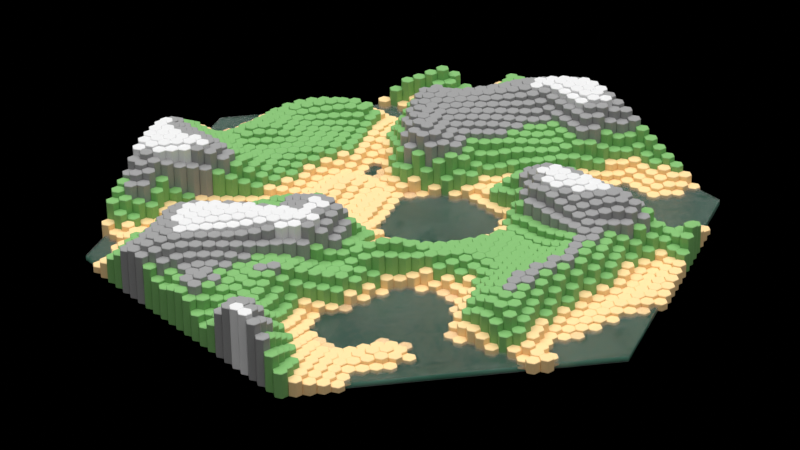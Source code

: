 # Source: hexagone_world.blend  (saved by Blender 3.3.6; exported with 4.5.12 LTS)
import bpy
from mathutils import Matrix  # noqa: F401  (used for matrix-valued properties, if any)

bpy.ops.wm.read_factory_settings(use_empty=True)
scene = bpy.context.scene
scene.name = 'Scene'

# ---- collections
col_cameras = bpy.data.collections.new('CAMERAS'); scene.collection.children.link(col_cameras)
col_lights = bpy.data.collections.new('LIGHTS'); scene.collection.children.link(col_lights)
col_bricks = bpy.data.collections.new('BRICKS'); scene.collection.children.link(col_bricks)
col_map = bpy.data.collections.new('MAP'); scene.collection.children.link(col_map)

# ---- materials (node trees are filled in below, after node groups)
mat_material_008 = bpy.data.materials.new('Material.008')
mat_material_001 = bpy.data.materials.new('Material.001')
mat_material_002 = bpy.data.materials.new('Material.002')
mat_material_003 = bpy.data.materials.new('Material.003')
mat_material_004 = bpy.data.materials.new('Material.004')
mat_water = bpy.data.materials.new('Water')
mat_water.alpha_threshold = 0.0
mat_water.preview_render_type = 'SHADERBALL'
mat_water.diffuse_color = (0.3819, 0.7546, 0.8, 1.0)
mat_water.roughness = 0.5

# ---- node groups
ng_points = bpy.data.node_groups.new('Points', 'GeometryNodeTree')
_s = ng_points.interface.new_socket(name='Geometry', in_out='OUTPUT', socket_type='NodeSocketGeometry')
_s = ng_points.interface.new_socket(name='Count X', in_out='OUTPUT', socket_type='NodeSocketInt')
_s.default_value = 10
_s.min_value = 1
_s.max_value = 10000
_s = ng_points.interface.new_socket(name='Count X', in_out='INPUT', socket_type='NodeSocketInt')
_s.default_value = 10
_s.min_value = 1
_s.max_value = 10000
_s = ng_points.interface.new_socket(name='Count Y', in_out='INPUT', socket_type='NodeSocketInt')
_s.default_value = 10
_s.min_value = 1
_s.max_value = 10000
ng_points.is_modifier = True
_N = ng_points.nodes; _L = ng_points.links
n0 = _N.new('GeometryNodeMeshLine'); n0.name = 'Mesh Line'; n0.location = (37, -20)
n1 = _N.new('NodeGroupOutput'); n1.name = 'Group Output'; n1.location = (251, -25)
n2 = _N.new('ShaderNodeMath'); n2.name = 'Math'; n2.location = (-195, -20)
n2.operation = 'MULTIPLY'
n3 = _N.new('NodeGroupInput'); n3.name = 'Group Input'; n3.location = (-404, -21)
_L.new(n0.outputs[0], n1.inputs[0])
_L.new(n2.outputs[0], n0.inputs[0])
_L.new(n3.outputs[1], n2.inputs[1])
_L.new(n3.outputs[0], n2.inputs[0])
_L.new(n3.outputs[0], n1.inputs[1])
n1.is_active_output = True
ng_hexworld = bpy.data.node_groups.new('HexWorld', 'GeometryNodeTree')
_s = ng_hexworld.interface.new_socket(name='Geometry', in_out='OUTPUT', socket_type='NodeSocketGeometry')
_s = ng_hexworld.interface.new_socket(name='Geometry', in_out='INPUT', socket_type='NodeSocketGeometry')
_s = ng_hexworld.interface.new_socket(name='Height Min', in_out='INPUT', socket_type='NodeSocketFloat')
_s.default_value = 0.1
_s.min_value = -1e+04
_s.max_value = 1e+04
_s = ng_hexworld.interface.new_socket(name='Height Max', in_out='INPUT', socket_type='NodeSocketFloat')
_s.default_value = 5.0
_s.min_value = -1e+04
_s.max_value = 1e+04
_s = ng_hexworld.interface.new_socket(name='Erosion', in_out='INPUT', socket_type='NodeSocketFloat')
_s.default_value = 0.5
_s.min_value = -1e+04
_s.max_value = 1e+04
_s = ng_hexworld.interface.new_socket(name='Sea Level', in_out='INPUT', socket_type='NodeSocketFloat')
_s.default_value = 0.5
_s.min_value = -1e+04
_s.max_value = 1e+04
ng_hexworld.is_modifier = True
# nodes of 'HexWorld' reference scene objects; filled in after objects exist

# ---- material node trees
mat_material_008.use_nodes = True; mat_material_008.node_tree.nodes.clear()
_N = mat_material_008.node_tree.nodes; _L = mat_material_008.node_tree.links
n0 = _N.new('ShaderNodeBsdfPrincipled'); n0.name = 'Principled BSDF'; n0.location = (10, 300)
n0.distribution = 'GGX'
n0.subsurface_method = 'RANDOM_WALK_SKIN'
n0.inputs[0].default_value = (0.0, 0.0, 0.0, 1.0)
n0.inputs[2].default_value = 1.0
n0.inputs[3].default_value = 1.45
n0.inputs[13].default_value = 0.0
n0.inputs[27].default_value = (0.0, 0.0, 0.0, 1.0)
n0.inputs[28].default_value = 1.0
n1 = _N.new('ShaderNodeOutputMaterial'); n1.name = 'Material Output'; n1.location = (300, 300)
_L.new(n0.outputs[0], n1.inputs[0])
n1.is_active_output = True
mat_material_001.use_nodes = True; mat_material_001.node_tree.nodes.clear()
_N = mat_material_001.node_tree.nodes; _L = mat_material_001.node_tree.links
n0 = _N.new('ShaderNodeBsdfPrincipled'); n0.name = 'Principled BSDF'; n0.location = (10, 300)
n0.distribution = 'GGX'
n0.subsurface_method = 'RANDOM_WALK_SKIN'
n0.inputs[0].default_value = (1.0, 0.7061, 0.344, 1.0)
n0.inputs[3].default_value = 1.45
n0.inputs[27].default_value = (0.0, 0.0, 0.0, 1.0)
n0.inputs[28].default_value = 1.0
n1 = _N.new('ShaderNodeOutputMaterial'); n1.name = 'Material Output'; n1.location = (300, 300)
_L.new(n0.outputs[0], n1.inputs[0])
n1.is_active_output = True
mat_material_002.use_nodes = True; mat_material_002.node_tree.nodes.clear()
_N = mat_material_002.node_tree.nodes; _L = mat_material_002.node_tree.links
n0 = _N.new('ShaderNodeBsdfPrincipled'); n0.name = 'Principled BSDF'; n0.location = (10, 300)
n0.distribution = 'GGX'
n0.subsurface_method = 'RANDOM_WALK_SKIN'
n0.inputs[0].default_value = (0.2151, 0.4869, 0.1555, 1.0)
n0.inputs[3].default_value = 1.45
n0.inputs[27].default_value = (0.0, 0.0, 0.0, 1.0)
n0.inputs[28].default_value = 1.0
n1 = _N.new('ShaderNodeOutputMaterial'); n1.name = 'Material Output'; n1.location = (300, 300)
_L.new(n0.outputs[0], n1.inputs[0])
n1.is_active_output = True
mat_material_003.use_nodes = True; mat_material_003.node_tree.nodes.clear()
_N = mat_material_003.node_tree.nodes; _L = mat_material_003.node_tree.links
n0 = _N.new('ShaderNodeBsdfPrincipled'); n0.name = 'Principled BSDF'; n0.location = (10, 300)
n0.distribution = 'GGX'
n0.subsurface_method = 'RANDOM_WALK_SKIN'
n0.inputs[0].default_value = (0.322, 0.322, 0.322, 1.0)
n0.inputs[3].default_value = 1.45
n0.inputs[27].default_value = (0.0, 0.0, 0.0, 1.0)
n0.inputs[28].default_value = 1.0
n1 = _N.new('ShaderNodeOutputMaterial'); n1.name = 'Material Output'; n1.location = (300, 300)
_L.new(n0.outputs[0], n1.inputs[0])
n1.is_active_output = True
mat_material_004.use_nodes = True; mat_material_004.node_tree.nodes.clear()
_N = mat_material_004.node_tree.nodes; _L = mat_material_004.node_tree.links
n0 = _N.new('ShaderNodeBsdfPrincipled'); n0.name = 'Principled BSDF'; n0.location = (10, 300)
n0.distribution = 'GGX'
n0.subsurface_method = 'RANDOM_WALK_SKIN'
n0.inputs[3].default_value = 1.45
n0.inputs[27].default_value = (0.0, 0.0, 0.0, 1.0)
n0.inputs[28].default_value = 1.0
n1 = _N.new('ShaderNodeOutputMaterial'); n1.name = 'Material Output'; n1.location = (300, 300)
_L.new(n0.outputs[0], n1.inputs[0])
n1.is_active_output = True
mat_water.use_nodes = True; mat_water.node_tree.nodes.clear()
_N = mat_water.node_tree.nodes; _L = mat_water.node_tree.links
n0 = _N.new('NodeFrame'); n0.name = 'Frame.001'; n0.location = (-2035, 508)
n0.label = 'Normal Map'
n0.width = 1600
n1 = _N.new('NodeFrame'); n1.name = 'Frame'; n1.location = (409, 131)
n1.label = 'Foam'
n1.width = 900
n2 = _N.new('NodeFrame'); n2.name = 'Frame.002'; n2.location = (-409, -58)
n2.label = 'Shadows'
n2.width = 800
n3 = _N.new('ShaderNodeBsdfAnisotropic'); n3.name = 'Glossy BSDF'; n3.location = (-100, 100)
n3.distribution = 'BECKMANN'
n3.inputs[0].default_value = (1.0, 1.0, 1.0, 1.0)
n3.inputs[1].default_value = 0.3162
n4 = _N.new('ShaderNodeFresnel'); n4.name = 'Fresnel'; n4.location = (-100, 400)
n4.inputs[0].default_value = 1.3
n5 = _N.new('NodeReroute'); n5.name = 'Reroute.001'; n5.location = (100, 500)
n5.width = 16
n5.socket_idname = 'NodeSocketFloat'
n6 = _N.new('ShaderNodeLightPath'); n6.name = 'Light Path'; n6.location = (-100, 700)
n7 = _N.new('ShaderNodeMath'); n7.name = 'Math.001'; n7.location = (252, 630)
n8 = _N.new('ShaderNodeMath'); n8.name = 'Math'; n8.location = (100, 700)
n9 = _N.new('ShaderNodeBsdfGlass'); n9.name = 'Glass BSDF'; n9.location = (-100, 300)
n9.distribution = 'BECKMANN'
n9.inputs[1].default_value = 0.2236
n9.inputs[2].default_value = 1.3
n10 = _N.new('ShaderNodeMixShader'); n10.name = 'Mix Shader'; n10.location = (200, 300)
n11 = _N.new('ShaderNodeMixShader'); n11.name = 'Mix Shader.001'; n11.location = (500, 300)
n12 = _N.new('ShaderNodeNewGeometry'); n12.name = 'Geometry.002'; n12.location = (500, 600)
n13 = _N.new('ShaderNodeMix'); n13.name = 'Mix.003'; n13.location = (700, 600)
n13.data_type = 'RGBA'
n13.clamp_result = True
n13.inputs[0].default_value = 1.0
n14 = _N.new('ShaderNodeNewGeometry'); n14.name = 'Geometry.001'; n14.location = (500, 900)
n15 = _N.new('ShaderNodeSeparateColor'); n15.name = 'Separate RGB.001'; n15.location = (900, 600)
n16 = _N.new('ShaderNodeMix'); n16.name = 'Mix.004'; n16.location = (1100, 700)
n16.data_type = 'RGBA'
n16.blend_type = 'MULTIPLY'
n16.inputs[0].default_value = 1.0
n17 = _N.new('ShaderNodeValToRGB'); n17.name = 'ColorRamp.003'; n17.location = (700, 900)
n17.label = 'Foam Factor'
n17.color_ramp.interpolation = 'EASE'
while len(n17.color_ramp.elements) > 1: n17.color_ramp.elements.remove(n17.color_ramp.elements[-1])
n17.color_ramp.elements[0].position = 0.6425; n17.color_ramp.elements[0].color = (0.0, 0.0, 0.0, 1.0)
_e = n17.color_ramp.elements.new(0.7295); _e.color = (1.0, 1.0, 1.0, 1.0)
n18 = _N.new('ShaderNodeMixShader'); n18.name = 'Mix Shader.003'; n18.location = (1300, 300)
n19 = _N.new('NodeReroute'); n19.name = 'Reroute'; n19.location = (1379, -537)
n19.width = 16
n19.socket_idname = 'NodeSocketShader'
n20 = _N.new('ShaderNodeVolumeScatter'); n20.name = 'Volume Scatter'; n20.location = (900, -500)
n20.label = 'Volume Color/Density'
n20.width = 140
n20.inputs[0].default_value = (0.04909, 0.2182, 0.1212, 1.0)
n20.inputs[1].default_value = 3.0
n21 = _N.new('NodeReroute'); n21.name = 'Reroute.003'; n21.location = (381, 201)
n21.width = 16
n21.socket_idname = 'NodeSocketShader'
n22 = _N.new('NodeReroute'); n22.name = 'Reroute.004'; n22.location = (900, 257)
n22.width = 16
n22.socket_idname = 'NodeSocketShader'
n23 = _N.new('ShaderNodeTexNoise'); n23.name = 'Musgrave Texture'; n23.location = (430, -630)
n23.width = 150
n23.normalize = False
n23.inputs[3].default_value = 13.0
n23.inputs[4].default_value = 0.9862
n23.inputs[5].default_value = 4.0
n24 = _N.new('ShaderNodeValToRGB'); n24.name = 'ColorRamp.001'; n24.location = (730, -630)
while len(n24.color_ramp.elements) > 1: n24.color_ramp.elements.remove(n24.color_ramp.elements[-1])
n24.color_ramp.elements[0].position = 0.0; n24.color_ramp.elements[0].color = (0.0, 0.0, 0.0, 1.0)
_e = n24.color_ramp.elements.new(1.0); _e.color = (1.0, 1.0, 1.0, 1.0)
n25 = _N.new('ShaderNodeSeparateColor'); n25.name = 'Separate RGB'; n25.location = (1030, -30)
n26 = _N.new('ShaderNodeMapping'); n26.name = 'Mapping'; n26.location = (230, -330)
n26.inputs[2].default_value = (0.0, 2.618, 0.0)
n27 = _N.new('ShaderNodeTexCoord'); n27.name = 'Texture Coordinate'; n27.location = (30, -330)
n28 = _N.new('ShaderNodeTexWave'); n28.name = 'Wave Texture'; n28.location = (530, -330)
n28.bands_direction = 'DIAGONAL'
n28.rings_direction = 'SPHERICAL'
n28.inputs[1].default_value = 3.0
n28.inputs[2].default_value = 2.0
n28.inputs[3].default_value = 50.0
n28.inputs[4].default_value = 2.0
n28.inputs[6].default_value = 1.571
n29 = _N.new('ShaderNodeMix'); n29.name = 'Mix'; n29.location = (1030, -330)
n29.data_type = 'RGBA'
n29.inputs[0].default_value = 0.3
n30 = _N.new('ShaderNodeValToRGB'); n30.name = 'ColorRamp.002'; n30.location = (730, -330)
n30.color_ramp.interpolation = 'B_SPLINE'
while len(n30.color_ramp.elements) > 1: n30.color_ramp.elements.remove(n30.color_ramp.elements[-1])
n30.color_ramp.elements[0].position = 0.3682; n30.color_ramp.elements[0].color = (0.01002, 0.01002, 0.01002, 1.0)
_e = n30.color_ramp.elements.new(1.0); _e.color = (0.625, 0.625, 0.625, 1.0)
n31 = _N.new('ShaderNodeMix'); n31.name = 'Mix.001'; n31.location = (1230, -330)
n31.data_type = 'RGBA'
n32 = _N.new('ShaderNodeNewGeometry'); n32.name = 'Geometry'; n32.location = (630, -30)
n33 = _N.new('ShaderNodeMix'); n33.name = 'Mix.002'; n33.location = (830, -30)
n33.data_type = 'RGBA'
n33.clamp_result = True
n33.inputs[0].default_value = 1.0
n34 = _N.new('ShaderNodeBump'); n34.name = 'Bump'; n34.location = (1430, -330)
n34.label = 'Ripple Stength'
n34.inputs[0].default_value = 0.5417
n34.inputs[1].default_value = 0.8
n34.inputs[2].default_value = 1.0
n35 = _N.new('NodeReroute'); n35.name = 'Reroute.002'; n35.location = (497, -328)
n35.width = 16
n35.socket_idname = 'NodeSocketShader'
n36 = _N.new('ShaderNodeBsdfTransparent'); n36.name = 'Transparent BSDF.001'; n36.location = (30, -330)
n37 = _N.new('ShaderNodeBsdfDiffuse'); n37.name = 'Diffuse BSDF.001'; n37.location = (30, -203)
n37.inputs[0].default_value = (1.0, 1.0, 1.0, 1.0)
n38 = _N.new('ShaderNodeTexNoise'); n38.name = 'Noise Texture'; n38.location = (30, -30)
n38.inputs[2].default_value = 120.0
n38.inputs[3].default_value = 0.05
n39 = _N.new('ShaderNodeValToRGB'); n39.name = 'ColorRamp.004'; n39.location = (230, -30)
n39.color_ramp.interpolation = 'EASE'
while len(n39.color_ramp.elements) > 1: n39.color_ramp.elements.remove(n39.color_ramp.elements[-1])
n39.color_ramp.elements[0].position = 0.2682; n39.color_ramp.elements[0].color = (0.003936, 0.003936, 0.003936, 1.0)
_e = n39.color_ramp.elements.new(0.4818); _e.color = (1.0, 1.0, 1.0, 1.0)
n40 = _N.new('ShaderNodeMixShader'); n40.name = 'Mix Shader.006'; n40.location = (230, -254)
n40.inputs[0].default_value = 0.3
n41 = _N.new('ShaderNodeBsdfAnisotropic'); n41.name = 'Glossy BSDF.001'; n41.location = (530, -353)
n41.distribution = 'GGX'
n41.inputs[0].default_value = (1.0, 1.0, 1.0, 1.0)
n41.inputs[1].default_value = 0.4472
n42 = _N.new('ShaderNodeMixShader'); n42.name = 'Mix Shader.005'; n42.location = (730, -230)
n43 = _N.new('ShaderNodeFresnel'); n43.name = 'Fresnel.001'; n43.location = (530, -130)
n43.inputs[0].default_value = 1.35
n44 = _N.new('ShaderNodeMixShader'); n44.name = 'Mix Shader.004'; n44.location = (530, -230)
n45 = _N.new('ShaderNodeBsdfDiffuse'); n45.name = 'Diffuse BSDF'; n45.location = (330, -330)
n45.inputs[0].default_value = (0.06387, 0.06387, 0.06387, 1.0)
n46 = _N.new('ShaderNodeValToRGB'); n46.name = 'ColorRamp'; n46.location = (230, -30)
while len(n46.color_ramp.elements) > 1: n46.color_ramp.elements.remove(n46.color_ramp.elements[-1])
n46.color_ramp.elements[0].position = 0.0; n46.color_ramp.elements[0].color = (0.05088, 0.05088, 0.05088, 1.0)
_e = n46.color_ramp.elements.new(1.0); _e.color = (0.3376, 0.3376, 0.3376, 1.0)
n47 = _N.new('ShaderNodeBsdfTransparent'); n47.name = 'Transparent BSDF'; n47.location = (330, -249)
n48 = _N.new('ShaderNodeMixShader'); n48.name = 'Mix Shader.002'; n48.location = (630, -230)
n49 = _N.new('ShaderNodeTexVoronoi'); n49.name = 'Voronoi Texture'; n49.location = (30, -30)
n49.inputs[2].default_value = 10.0
n50 = _N.new('ShaderNodeOutputMaterial'); n50.name = 'Material Output'; n50.location = (1500, 300)
n51 = _N.new('ShaderNodeMath'); n51.name = 'Math.002'; n51.location = (-319, 224)
n51.operation = 'MULTIPLY'
n23.parent = n0
n24.parent = n0
n25.parent = n0
n26.parent = n0
n27.parent = n0
n28.parent = n0
n29.parent = n0
n30.parent = n0
n31.parent = n0
n32.parent = n0
n33.parent = n0
n34.parent = n0
n35.parent = n1
n36.parent = n1
n37.parent = n1
n38.parent = n1
n39.parent = n1
n40.parent = n1
n41.parent = n1
n42.parent = n1
n43.parent = n1
n44.parent = n1
n45.parent = n2
n46.parent = n2
n47.parent = n2
n48.parent = n2
n49.parent = n2
_L.new(n26.outputs[0], n28.inputs[0])
_L.new(n27.outputs[0], n26.inputs[0])
_L.new(n34.outputs[0], n9.inputs[3])
_L.new(n20.outputs[0], n19.inputs[0])
_L.new(n9.outputs[0], n10.inputs[1])
_L.new(n3.outputs[0], n10.inputs[2])
_L.new(n4.outputs[0], n10.inputs[0])
_L.new(n34.outputs[0], n3.inputs[4])
_L.new(n10.outputs[0], n11.inputs[1])
_L.new(n8.outputs[0], n7.inputs[0])
_L.new(n6.outputs[1], n8.inputs[0])
_L.new(n6.outputs[2], n8.inputs[1])
_L.new(n5.outputs[0], n7.inputs[1])
_L.new(n6.outputs[3], n5.inputs[0])
_L.new(n7.outputs[0], n11.inputs[0])
_L.new(n21.outputs[0], n11.inputs[2])
_L.new(n47.outputs[0], n48.inputs[1])
_L.new(n46.outputs[0], n48.inputs[0])
_L.new(n45.outputs[0], n48.inputs[2])
_L.new(n23.outputs[0], n24.inputs[0])
_L.new(n24.outputs[0], n29.inputs[7])
_L.new(n31.outputs[2], n34.inputs[3])
_L.new(n33.outputs[2], n25.inputs[0])
_L.new(n32.outputs[1], n33.inputs[7])
_L.new(n25.outputs[2], n31.inputs[0])
_L.new(n29.outputs[2], n31.inputs[7])
_L.new(n28.outputs[0], n30.inputs[0])
_L.new(n30.outputs[0], n29.inputs[6])
_L.new(n14.outputs[7], n17.inputs[0])
_L.new(n42.outputs[0], n18.inputs[2])
_L.new(n43.outputs[0], n42.inputs[0])
_L.new(n41.outputs[0], n42.inputs[2])
_L.new(n44.outputs[0], n42.inputs[1])
_L.new(n39.outputs[0], n44.inputs[0])
_L.new(n38.outputs[0], n39.inputs[0])
_L.new(n40.outputs[0], n44.inputs[1])
_L.new(n37.outputs[0], n40.inputs[1])
_L.new(n36.outputs[0], n40.inputs[2])
_L.new(n35.outputs[0], n44.inputs[2])
_L.new(n13.outputs[2], n15.inputs[0])
_L.new(n12.outputs[1], n13.inputs[7])
_L.new(n16.outputs[2], n18.inputs[0])
_L.new(n17.outputs[0], n16.inputs[6])
_L.new(n15.outputs[2], n16.inputs[7])
_L.new(n18.outputs[0], n50.inputs[0])
_L.new(n48.outputs[0], n21.inputs[0])
_L.new(n22.outputs[0], n18.inputs[1])
_L.new(n22.outputs[0], n35.inputs[0])
_L.new(n11.outputs[0], n22.inputs[0])
_L.new(n19.outputs[0], n50.inputs[1])
_L.new(n51.outputs[0], n46.inputs[0])
_L.new(n49.outputs[0], n51.inputs[0])
_L.new(n49.outputs[0], n51.inputs[1])
n50.is_active_output = True

# ---- world
world_world = bpy.data.worlds.new('World'); scene.world = world_world
world_world.use_nodes = True; world_world.node_tree.nodes.clear()
_N = world_world.node_tree.nodes; _L = world_world.node_tree.links
n0 = _N.new('ShaderNodeOutputWorld'); n0.name = 'World Output'; n0.location = (300, 300)
n1 = _N.new('ShaderNodeBackground'); n1.name = 'Background'; n1.location = (10, 300)
n1.inputs[0].default_value = (0.05088, 0.05088, 0.05088, 1.0)
_L.new(n1.outputs[0], n0.inputs[0])
n0.is_active_output = True
world_world.color = (0.05088, 0.05088, 0.05088)
world_world.use_sun_shadow = False
world_world.sun_shadow_jitter_overblur = 0.0

# ---- cameras
cam_camera_001 = bpy.data.cameras.new('Camera.001')
cam_camera_001.lens = 120.0

# ---- lights
light_sun = bpy.data.lights.new('Sun', 'SUN')
light_sun.transmission_factor = 0.0
light_sun.angle = 1.46
light_sun.energy = 3.64
light_sun.shadow_soft_size = 0.125
light_sun.cycles.is_caustics_light = True

# ---- meshes
me_plane_001 = bpy.data.meshes.new('Plane.001')
me_plane_001.from_pydata([(-1.0, -1.0, 0.0), (1.0, -1.0, 0.0), (-1.0, 1.0, 0.0), (1.0, 1.0, 0.0)], [], [(0, 1, 3, 2)])
_uv = me_plane_001.uv_layers.new(name='UVMap')
_uv.uv.foreach_set('vector', [0.0, 0.0, 1.0, 0.0, 1.0, 1.0, 0.0, 1.0])
me_plane_001.materials.append(mat_material_008)
me_plane_001.update()
me_cylinder_007 = bpy.data.meshes.new('Cylinder.007')
me_cylinder_007.from_pydata([(0.0, 1.0, 0.0), (0.0, 1.0, 2.0), (0.866, 0.5, 0.0), (0.866, 0.5, 2.0), (0.866, -0.5, 0.0), (0.866, -0.5, 2.0), (0.0, -1.0, 0.0), (0.0, -1.0, 2.0), (-0.866, -0.5, 0.0), (-0.866, -0.5, 2.0), (-0.866, 0.5, 0.0), (-0.866, 0.5, 2.0)], [], [(0, 1, 3, 2), (2, 3, 5, 4), (4, 5, 7, 6), (6, 7, 9, 8), (3, 1, 11, 9, 7, 5), (8, 9, 11, 10), (10, 11, 1, 0), (0, 2, 4, 6, 8, 10)])
_uv = me_cylinder_007.uv_layers.new(name='UVMap')
_uv.uv.foreach_set('vector', [1.0, 0.5, 1.0, 1.0, 0.8333, 1.0, 0.8333, 0.5, 0.8333, 0.5, 0.8333, 1.0, 0.6667, 1.0, 0.6667, 0.5, 0.6667, 0.5, 0.6667, 1.0, 0.5, 1.0, 0.5, 0.5, 0.5, 0.5, 0.5, 1.0, 0.3333, 1.0, 0.3333, 0.5, 0.4578, 0.37, 0.25, 0.49, 0.04215, 0.37, 0.04215, 0.13, 0.25, 0.01, 0.4578, 0.13, 0.3333, 0.5, 0.3333, 1.0, 0.1667, 1.0, 0.1667, 0.5, 0.1667, 0.5, 0.1667, 1.0, -8.941e-08, 1.0, -8.941e-08, 0.5, 0.75, 0.49, 0.9578, 0.37, 0.9578, 0.13, 0.75, 0.01, 0.5422, 0.13, 0.5422, 0.37])
me_cylinder_007.materials.append(mat_material_001)
me_cylinder_007.update()
me_cylinder_008 = bpy.data.meshes.new('Cylinder.008')
me_cylinder_008.from_pydata([(0.0, 1.0, 0.0), (0.0, 1.0, 2.0), (0.866, 0.5, 0.0), (0.866, 0.5, 2.0), (0.866, -0.5, 0.0), (0.866, -0.5, 2.0), (0.0, -1.0, 0.0), (0.0, -1.0, 2.0), (-0.866, -0.5, 0.0), (-0.866, -0.5, 2.0), (-0.866, 0.5, 0.0), (-0.866, 0.5, 2.0)], [], [(0, 1, 3, 2), (2, 3, 5, 4), (4, 5, 7, 6), (6, 7, 9, 8), (3, 1, 11, 9, 7, 5), (8, 9, 11, 10), (10, 11, 1, 0), (0, 2, 4, 6, 8, 10)])
_uv = me_cylinder_008.uv_layers.new(name='UVMap')
_uv.uv.foreach_set('vector', [1.0, 0.5, 1.0, 1.0, 0.8333, 1.0, 0.8333, 0.5, 0.8333, 0.5, 0.8333, 1.0, 0.6667, 1.0, 0.6667, 0.5, 0.6667, 0.5, 0.6667, 1.0, 0.5, 1.0, 0.5, 0.5, 0.5, 0.5, 0.5, 1.0, 0.3333, 1.0, 0.3333, 0.5, 0.4578, 0.37, 0.25, 0.49, 0.04215, 0.37, 0.04215, 0.13, 0.25, 0.01, 0.4578, 0.13, 0.3333, 0.5, 0.3333, 1.0, 0.1667, 1.0, 0.1667, 0.5, 0.1667, 0.5, 0.1667, 1.0, -8.941e-08, 1.0, -8.941e-08, 0.5, 0.75, 0.49, 0.9578, 0.37, 0.9578, 0.13, 0.75, 0.01, 0.5422, 0.13, 0.5422, 0.37])
me_cylinder_008.materials.append(mat_material_002)
me_cylinder_008.update()
me_cylinder_009 = bpy.data.meshes.new('Cylinder.009')
me_cylinder_009.from_pydata([(0.0, 1.0, 0.0), (0.0, 1.0, 2.0), (0.866, 0.5, 0.0), (0.866, 0.5, 2.0), (0.866, -0.5, 0.0), (0.866, -0.5, 2.0), (0.0, -1.0, 0.0), (0.0, -1.0, 2.0), (-0.866, -0.5, 0.0), (-0.866, -0.5, 2.0), (-0.866, 0.5, 0.0), (-0.866, 0.5, 2.0)], [], [(0, 1, 3, 2), (2, 3, 5, 4), (4, 5, 7, 6), (6, 7, 9, 8), (3, 1, 11, 9, 7, 5), (8, 9, 11, 10), (10, 11, 1, 0), (0, 2, 4, 6, 8, 10)])
_uv = me_cylinder_009.uv_layers.new(name='UVMap')
_uv.uv.foreach_set('vector', [1.0, 0.5, 1.0, 1.0, 0.8333, 1.0, 0.8333, 0.5, 0.8333, 0.5, 0.8333, 1.0, 0.6667, 1.0, 0.6667, 0.5, 0.6667, 0.5, 0.6667, 1.0, 0.5, 1.0, 0.5, 0.5, 0.5, 0.5, 0.5, 1.0, 0.3333, 1.0, 0.3333, 0.5, 0.4578, 0.37, 0.25, 0.49, 0.04215, 0.37, 0.04215, 0.13, 0.25, 0.01, 0.4578, 0.13, 0.3333, 0.5, 0.3333, 1.0, 0.1667, 1.0, 0.1667, 0.5, 0.1667, 0.5, 0.1667, 1.0, -8.941e-08, 1.0, -8.941e-08, 0.5, 0.75, 0.49, 0.9578, 0.37, 0.9578, 0.13, 0.75, 0.01, 0.5422, 0.13, 0.5422, 0.37])
me_cylinder_009.materials.append(mat_material_003)
me_cylinder_009.update()
me_cylinder_010 = bpy.data.meshes.new('Cylinder.010')
me_cylinder_010.from_pydata([(0.0, 1.0, 0.0), (0.0, 1.0, 2.0), (0.866, 0.5, 0.0), (0.866, 0.5, 2.0), (0.866, -0.5, 0.0), (0.866, -0.5, 2.0), (0.0, -1.0, 0.0), (0.0, -1.0, 2.0), (-0.866, -0.5, 0.0), (-0.866, -0.5, 2.0), (-0.866, 0.5, 0.0), (-0.866, 0.5, 2.0)], [], [(0, 1, 3, 2), (2, 3, 5, 4), (4, 5, 7, 6), (6, 7, 9, 8), (3, 1, 11, 9, 7, 5), (8, 9, 11, 10), (10, 11, 1, 0), (0, 2, 4, 6, 8, 10)])
_uv = me_cylinder_010.uv_layers.new(name='UVMap')
_uv.uv.foreach_set('vector', [1.0, 0.5, 1.0, 1.0, 0.8333, 1.0, 0.8333, 0.5, 0.8333, 0.5, 0.8333, 1.0, 0.6667, 1.0, 0.6667, 0.5, 0.6667, 0.5, 0.6667, 1.0, 0.5, 1.0, 0.5, 0.5, 0.5, 0.5, 0.5, 1.0, 0.3333, 1.0, 0.3333, 0.5, 0.4578, 0.37, 0.25, 0.49, 0.04215, 0.37, 0.04215, 0.13, 0.25, 0.01, 0.4578, 0.13, 0.3333, 0.5, 0.3333, 1.0, 0.1667, 1.0, 0.1667, 0.5, 0.1667, 0.5, 0.1667, 1.0, -8.941e-08, 1.0, -8.941e-08, 0.5, 0.75, 0.49, 0.9578, 0.37, 0.9578, 0.13, 0.75, 0.01, 0.5422, 0.13, 0.5422, 0.37])
me_cylinder_010.materials.append(mat_material_004)
me_cylinder_010.update()
me_plane = bpy.data.meshes.new('Plane')
me_plane.from_pydata([(-1.0, -1.0, 0.0), (1.0, -1.0, 0.0), (-1.0, 1.0, 0.0), (1.0, 1.0, 0.0)], [], [(0, 1, 3, 2)])
_uv = me_plane.uv_layers.new(name='UVMap')
_uv.uv.foreach_set('vector', [0.0, 0.0, 1.0, 0.0, 1.0, 1.0, 0.0, 1.0])
me_plane.materials.append(mat_water)
me_plane.update()

# ---- objects
ob_plane_001 = bpy.data.objects.new('Plane.001', me_plane_001)
ob_camera = bpy.data.objects.new('Camera', cam_camera_001)
ob_sun = bpy.data.objects.new('Sun', light_sun)
ob_cylinder = bpy.data.objects.new('Cylinder', me_cylinder_007)
ob_cylinder_001 = bpy.data.objects.new('Cylinder.001', me_cylinder_008)
ob_cylinder_002 = bpy.data.objects.new('Cylinder.002', me_cylinder_009)
ob_cylinder_003 = bpy.data.objects.new('Cylinder.003', me_cylinder_010)
ob_plane = bpy.data.objects.new('Plane', me_plane)
ob_world = bpy.data.objects.new('WORLD', None)
ob_texture = bpy.data.objects.new('TEXTURE', None)
_N = ng_hexworld.nodes; _L = ng_hexworld.links
n0 = _N.new('GeometryNodeStoreNamedAttribute'); n0.name = 'Store Named Attribute'; n0.location = (4470, 605)
n0.data_type = 'FLOAT_VECTOR'
n0.domain = 'CORNER'
n0.inputs[2].default_value = 'uv_map'
n1 = _N.new('ShaderNodeMath'); n1.name = 'Math'; n1.location = (-848, -92)
n1.operation = 'MODULO'
n1.inputs[1].default_value = 10.0
n2 = _N.new('ShaderNodeMath'); n2.name = 'Math.001'; n2.location = (-848, -92)
n2.operation = 'MODULO'
n2.inputs[1].default_value = 10.0
n3 = _N.new('GeometryNodeInputIndex'); n3.name = 'Index'; n3.location = (-1107, -148)
n4 = _N.new('ShaderNodeMath'); n4.name = 'Math.003'; n4.location = (-855, -291)
n4.operation = 'DIVIDE'
n5 = _N.new('ShaderNodeMath'); n5.name = 'Math.004'; n5.location = (-658, -289)
n5.operation = 'FLOOR'
n5.inputs[1].default_value = 10.0
n6 = _N.new('ShaderNodeMath'); n6.name = 'Math.002'; n6.location = (-848, -92)
n6.operation = 'MODULO'
n7 = _N.new('ShaderNodeMath'); n7.name = 'Math.006'; n7.location = (214, -35)
n8 = _N.new('ShaderNodeMath'); n8.name = 'Math.005'; n8.location = (-352, -343)
n8.operation = 'MODULO'
n8.inputs[1].default_value = 2.0
n9 = _N.new('ShaderNodeMath'); n9.name = 'Math.007'; n9.location = (-75, -291)
n9.operation = 'MULTIPLY'
n10 = _N.new('ShaderNodeCombineXYZ'); n10.name = 'Combine XYZ'; n10.location = (414, -36)
n11 = _N.new('ShaderNodeVectorMath'); n11.name = 'Vector Math'; n11.location = (607, -36)
n11.operation = 'MULTIPLY'
n11.inputs[1].default_value = (1.732, 1.5, 1.0)
n12 = _N.new('GeometryNodeSetPosition'); n12.name = 'Set Position'; n12.location = (852, 43)
n13 = _N.new('GeometryNodeBoundBox'); n13.name = 'Bounding Box'; n13.location = (1065, -9)
n14 = _N.new('ShaderNodeVectorMath'); n14.name = 'Vector Math.001'; n14.location = (1260, -9)
n15 = _N.new('ShaderNodeVectorMath'); n15.name = 'Vector Math.002'; n15.location = (1457, -12)
n15.operation = 'SCALE'
n15.inputs[3].default_value = -0.5
n16 = _N.new('GeometryNodeSetPosition'); n16.name = 'Set Position.001'; n16.location = (1713, 73)
n17 = _N.new('GeometryNodeGroup'); n17.name = 'Group'; n17.location = (-1110, 27)
n17.node_tree = ng_points
n17.inputs[0].default_value = 200
n17.inputs[1].default_value = 201
n18 = _N.new('ShaderNodeTexGradient'); n18.name = 'Gradient Texture'; n18.location = (2004, -320)
n18.gradient_type = 'RADIAL'
n19 = _N.new('ShaderNodeMath'); n19.name = 'Math.008'; n19.location = (2164, -322)
n19.operation = 'MULTIPLY'
n19.inputs[1].default_value = 6.0
n20 = _N.new('ShaderNodeMath'); n20.name = 'Math.009'; n20.location = (2343, -324)
n20.operation = 'FLOOR'
n20.inputs[1].default_value = 6.0
n21 = _N.new('ShaderNodeMath'); n21.name = 'Math.010'; n21.location = (2524, -324)
n22 = _N.new('ShaderNodeMath'); n22.name = 'Math.011'; n22.location = (2700, -323)
n22.operation = 'DIVIDE'
n22.inputs[1].default_value = 6.0
n23 = _N.new('ShaderNodeMath'); n23.name = 'Math.012'; n23.location = (2861, -325)
n23.operation = 'MULTIPLY'
n23.inputs[1].default_value = 6.283
n24 = _N.new('ShaderNodeMath'); n24.name = 'Math.013'; n24.location = (3034, -218)
n24.operation = 'COSINE'
n24.inputs[1].default_value = 6.283
n25 = _N.new('ShaderNodeCombineXYZ'); n25.name = 'Combine XYZ.001'; n25.location = (3198, -265)
n26 = _N.new('ShaderNodeMath'); n26.name = 'Math.014'; n26.location = (3033, -365)
n26.operation = 'SINE'
n26.inputs[1].default_value = 6.283
n27 = _N.new('GeometryNodeTransform'); n27.name = 'Transform'; n27.location = (2013, 89)
n27.inputs[1].default_value = (-0.433, 0.0, 0.0)
n28 = _N.new('GeometryNodeTransform'); n28.name = 'Transform.001'; n28.location = (2376, 99)
n29 = _N.new('GeometryNodeInputPosition'); n29.name = 'Position'; n29.location = (3195, -408)
n30 = _N.new('GeometryNodeObjectInfo'); n30.name = 'Object Info'; n30.location = (1720, -150)
n30.inputs[0].default_value = ob_world
n31 = _N.new('NodeReroute'); n31.name = 'Reroute'; n31.location = (1960, -531)
n31.width = 16
n31.socket_idname = 'NodeSocketVector'
n32 = _N.new('FunctionNodeCompare'); n32.name = 'Compare.001'; n32.location = (3101, -555)
n32.inputs[6].default_value = (0.0, 0.0, 0.0, 0.0)
n32.inputs[7].default_value = (0.0, 0.0, 0.0, 0.0)
n33 = _N.new('ShaderNodeVectorMath'); n33.name = 'Vector Math.006'; n33.location = (3485, -484)
n33.operation = 'MULTIPLY'
n34 = _N.new('ShaderNodeVectorMath'); n34.name = 'Vector Math.003'; n34.location = (3418, -130)
n34.operation = 'DOT_PRODUCT'
n35 = _N.new('FunctionNodeCompare'); n35.name = 'Compare'; n35.location = (3582, -97)
n35.operation = 'LESS_THAN'
n35.inputs[1].default_value = -19.9
n35.inputs[6].default_value = (0.0, 0.0, 0.0, 0.0)
n35.inputs[7].default_value = (0.0, 0.0, 0.0, 0.0)
n36 = _N.new('GeometryNodeDeleteGeometry'); n36.name = 'Delete Geometry'; n36.location = (3800, 157)
n36.width = 100
n37 = _N.new('GeometryNodeInstanceOnPoints'); n37.name = 'Instance on Points'; n37.location = (4773, 149)
n37.inputs[3].default_value = True
n38 = _N.new('NodeGroupOutput'); n38.name = 'Group Output'; n38.location = (5583, 369)
n39 = _N.new('GeometryNodeJoinGeometry'); n39.name = 'Join Geometry'; n39.location = (5370, 255)
n39.hide = True
n40 = _N.new('GeometryNodeInputPosition'); n40.name = 'Position.001'; n40.location = (1835, -667)
n41 = _N.new('ShaderNodeVectorMath'); n41.name = 'Vector Math.005'; n41.location = (2338, -670)
n41.operation = 'DIVIDE'
n42 = _N.new('ShaderNodeVectorMath'); n42.name = 'Vector Math.004'; n42.location = (2012, -667)
n42.operation = 'SUBTRACT'
n43 = _N.new('ShaderNodeVectorRotate'); n43.name = 'Vector Rotate'; n43.location = (2177, -655)
n43.rotation_type = 'EULER_XYZ'
n43.invert = True
n44 = _N.new('GeometryNodeObjectInfo'); n44.name = 'Object Info.001'; n44.location = (1825, -748)
n44.inputs[0].default_value = ob_texture
n45 = _N.new('ShaderNodeTexNoise'); n45.name = 'Noise Texture'; n45.location = (2510, -668)
n45.noise_dimensions = '2D'
n45.inputs[2].default_value = 0.1
n45.inputs[3].default_value = 1.0
n45.inputs[8].default_value = 0.5
n46 = _N.new('ShaderNodeCombineXYZ'); n46.name = 'Combine XYZ.002'; n46.location = (3101, -766)
n46.inputs[0].default_value = 1.0
n46.inputs[1].default_value = 1.0
n47 = _N.new('GeometryNodeBoundBox'); n47.name = 'Bounding Box.001'; n47.location = (3982, 524)
n48 = _N.new('ShaderNodeSeparateXYZ'); n48.name = 'Separate XYZ'; n48.location = (4181, 534)
n49 = _N.new('GeometryNodeMeshCylinder'); n49.name = 'Cylinder.001'; n49.location = (4445, 605)
n49.inputs[0].default_value = 6
n49.inputs[4].default_value = 1.0
n50 = _N.new('GeometryNodeTransform'); n50.name = 'Transform.003'; n50.location = (4711, 619)
n50.inputs[1].default_value = (0.0, 0.0, 0.5)
n51 = _N.new('GeometryNodeTransform'); n51.name = 'Transform.004'; n51.location = (4930, 621)
n52 = _N.new('ShaderNodeCombineXYZ'); n52.name = 'Combine XYZ.003'; n52.location = (4522, 259)
n52.inputs[0].default_value = 1.0
n52.inputs[1].default_value = 1.0
n53 = _N.new('ShaderNodeMath'); n53.name = 'Math.015'; n53.location = (4286, 288)
n54 = _N.new('NodeReroute'); n54.name = 'Reroute.001'; n54.location = (3444, -1140)
n54.width = 16
n54.socket_idname = 'NodeSocketFloat'
n55 = _N.new('NodeReroute'); n55.name = 'Reroute.002'; n55.location = (3400, -1085)
n55.width = 16
n55.socket_idname = 'NodeSocketFloat'
n56 = _N.new('NodeGroupInput'); n56.name = 'Group Input'; n56.location = (2522, -991)
n57 = _N.new('GeometryNodeCollectionInfo'); n57.name = 'Collection Info'; n57.location = (4307, 93)
n57.inputs[0].default_value = col_bricks
n57.inputs[1].default_value = True
n57.inputs[2].default_value = True
n58 = _N.new('ShaderNodeMapRange'); n58.name = 'Map Range'; n58.location = (2895, -640)
n58.interpolation_type = 'SMOOTHERSTEP'
n58.inputs[1].default_value = 0.2
n58.inputs[2].default_value = 0.83
n59 = _N.new('ShaderNodeMapRange'); n59.name = 'Map Range.001'; n59.location = (4339, -325)
n59.interpolation_type = 'SMOOTHERSTEP'
n59.inputs[1].default_value = 0.13
n59.inputs[2].default_value = 1.03
n59.inputs[4].default_value = 4.0
n60 = _N.new('GeometryNodeSetMaterial'); n60.name = 'Set Material'; n60.location = (5150, 555)
n60.inputs[2].default_value = mat_water
n61 = _N.new('GeometryNodeRealizeInstances'); n61.name = 'Realize Instances'; n61.location = (5107, 251)
n62 = _N.new('ShaderNodeVectorMath'); n62.name = 'Vector Math.007'; n62.location = (1820, -200)
n62.operation = 'ABSOLUTE'
n63 = _N.new('ShaderNodeVectorMath'); n63.name = 'Vector Math.008'; n63.location = (1925, -798)
n63.operation = 'ABSOLUTE'
_L.new(n17.outputs[0], n12.inputs[0])
_L.new(n3.outputs[0], n4.inputs[0])
_L.new(n17.outputs[1], n4.inputs[1])
_L.new(n17.outputs[1], n6.inputs[1])
_L.new(n3.outputs[0], n6.inputs[0])
_L.new(n4.outputs[0], n5.inputs[0])
_L.new(n5.outputs[0], n10.inputs[1])
_L.new(n10.outputs[0], n11.inputs[0])
_L.new(n5.outputs[0], n8.inputs[0])
_L.new(n9.outputs[0], n7.inputs[1])
_L.new(n6.outputs[0], n7.inputs[0])
_L.new(n7.outputs[0], n10.inputs[0])
_L.new(n8.outputs[0], n9.inputs[0])
_L.new(n12.outputs[0], n13.inputs[0])
_L.new(n13.outputs[1], n14.inputs[0])
_L.new(n13.outputs[2], n14.inputs[1])
_L.new(n14.outputs[0], n15.inputs[0])
_L.new(n36.outputs[0], n37.inputs[0])
_L.new(n11.outputs[0], n12.inputs[2])
_L.new(n12.outputs[0], n16.inputs[0])
_L.new(n15.outputs[0], n16.inputs[3])
_L.new(n16.outputs[0], n27.inputs[0])
_L.new(n28.outputs[0], n36.inputs[0])
_L.new(n18.outputs[1], n19.inputs[0])
_L.new(n19.outputs[0], n20.inputs[0])
_L.new(n20.outputs[0], n21.inputs[0])
_L.new(n21.outputs[0], n22.inputs[0])
_L.new(n22.outputs[0], n23.inputs[0])
_L.new(n23.outputs[0], n24.inputs[0])
_L.new(n23.outputs[0], n26.inputs[0])
_L.new(n26.outputs[0], n25.inputs[1])
_L.new(n24.outputs[0], n25.inputs[0])
_L.new(n25.outputs[0], n34.inputs[0])
_L.new(n29.outputs[0], n34.inputs[1])
_L.new(n34.outputs[1], n35.inputs[0])
_L.new(n35.outputs[0], n36.inputs[1])
_L.new(n27.outputs[0], n28.inputs[0])
_L.new(n62.outputs[0], n28.inputs[3])
_L.new(n40.outputs[0], n42.inputs[0])
_L.new(n44.outputs[1], n42.inputs[1])
_L.new(n41.outputs[0], n45.inputs[0])
_L.new(n42.outputs[0], n43.inputs[0])
_L.new(n44.outputs[2], n43.inputs[4])
_L.new(n43.outputs[0], n41.inputs[0])
_L.new(n63.outputs[0], n41.inputs[1])
_L.new(n33.outputs[0], n37.inputs[6])
_L.new(n31.outputs[0], n33.inputs[0])
_L.new(n62.outputs[0], n31.inputs[0])
_L.new(n46.outputs[0], n33.inputs[1])
_L.new(n45.outputs[0], n58.inputs[0])
_L.new(n58.outputs[0], n46.inputs[2])
_L.new(n32.outputs[0], n37.inputs[1])
_L.new(n58.outputs[0], n32.inputs[0])
_L.new(n36.outputs[0], n47.inputs[0])
_L.new(n47.outputs[2], n48.inputs[0])
_L.new(n61.outputs[0], n39.inputs[0])
_L.new(n60.outputs[0], n39.inputs[0])
_L.new(n39.outputs[0], n38.inputs[0])
_L.new(n48.outputs[0], n49.inputs[3])
_L.new(n0.outputs[0], n50.inputs[0])
_L.new(n50.outputs[0], n51.inputs[0])
_L.new(n56.outputs[1], n58.inputs[3])
_L.new(n56.outputs[2], n58.inputs[4])
_L.new(n53.outputs[0], n52.inputs[2])
_L.new(n52.outputs[0], n51.inputs[3])
_L.new(n54.outputs[0], n53.inputs[1])
_L.new(n56.outputs[4], n54.inputs[0])
_L.new(n55.outputs[0], n53.inputs[0])
_L.new(n56.outputs[3], n32.inputs[1])
_L.new(n56.outputs[1], n55.inputs[0])
_L.new(n57.outputs[0], n37.inputs[2])
_L.new(n45.outputs[0], n59.inputs[0])
_L.new(n59.outputs[0], n37.inputs[4])
_L.new(n51.outputs[0], n60.inputs[0])
_L.new(n37.outputs[0], n61.inputs[0])
_L.new(n49.outputs[0], n0.inputs[0])
_L.new(n49.outputs[4], n0.inputs[3])
_L.new(n30.outputs[3], n62.inputs[0])
_L.new(n44.outputs[3], n63.inputs[0])
n38.is_active_output = True

# ---- transforms, parenting, visibility, modifiers, constraints
ob_plane_001.location = (0.0, 0.0, 0.0)
ob_plane_001.scale = (90.0, 90.0, 90.0)
ob_camera.location = (153.5, 59.52, 109.9)
ob_camera.rotation_euler = (1.066, 0.01272, 1.937)
ob_sun.location = (0.0, 0.0, 25.65)
ob_cylinder.location = (-27.03, 0.0, 0.0)
ob_cylinder_001.location = (-29.62, 0.0, 0.0)
ob_cylinder_002.location = (-32.22, 0.0, 0.0)
ob_cylinder_003.location = (-34.81, 0.0, 0.0)
ob_plane.location = (0.0, 0.0, 18.36)
_m = ob_plane.modifiers.new('GeometryNodes', 'NODES')
_m.node_group = ng_hexworld
_gi = [s.identifier for s in ng_hexworld.interface.items_tree if s.item_type == 'SOCKET' and s.in_out == 'INPUT']
_m[_gi[1]] = -0.24  # Height Min
_m[_gi[3]] = 0.36  # Erosion
_m[_gi[4]] = 0.66  # Sea Level
_m = ob_plane.modifiers.new('Bevel', 'BEVEL')
_m.width = 0.04
_m.width_pct = 0.04
ob_world.location = (29.93, 0.0, 16.14)
ob_world.scale = (0.5238, 0.5238, 0.474)
ob_world.empty_display_type = 'CUBE'
ob_texture.location = (42.09, 0.0, 16.14)
ob_texture.scale = (1.199, 1.199, 1.199)
ob_texture.empty_display_type = 'SPHERE'

# ---- collection membership
col_cameras.objects.link(ob_plane_001)
col_cameras.objects.link(ob_camera)
col_lights.objects.link(ob_sun)
col_bricks.objects.link(ob_cylinder)
col_bricks.objects.link(ob_cylinder_001)
col_bricks.objects.link(ob_cylinder_002)
col_bricks.objects.link(ob_cylinder_003)
col_map.objects.link(ob_plane)
col_map.objects.link(ob_world)
col_map.objects.link(ob_texture)

# ---- scene / render settings (as saved in the file)
scene.camera = ob_camera
scene.frame_start = 1; scene.frame_end = 250; scene.frame_set(28)
scene.render.engine = 'CYCLES'
scene.render.image_settings.file_format = 'FFMPEG'
scene.render.image_settings.color_mode = 'RGB'
scene.render.fps = 30
scene.cycles.sampling_pattern = 'TABULATED_SOBOL'
scene.cycles.use_light_tree = False
scene.view_settings.view_transform = 'Standard'
bpy.context.view_layer.update()
